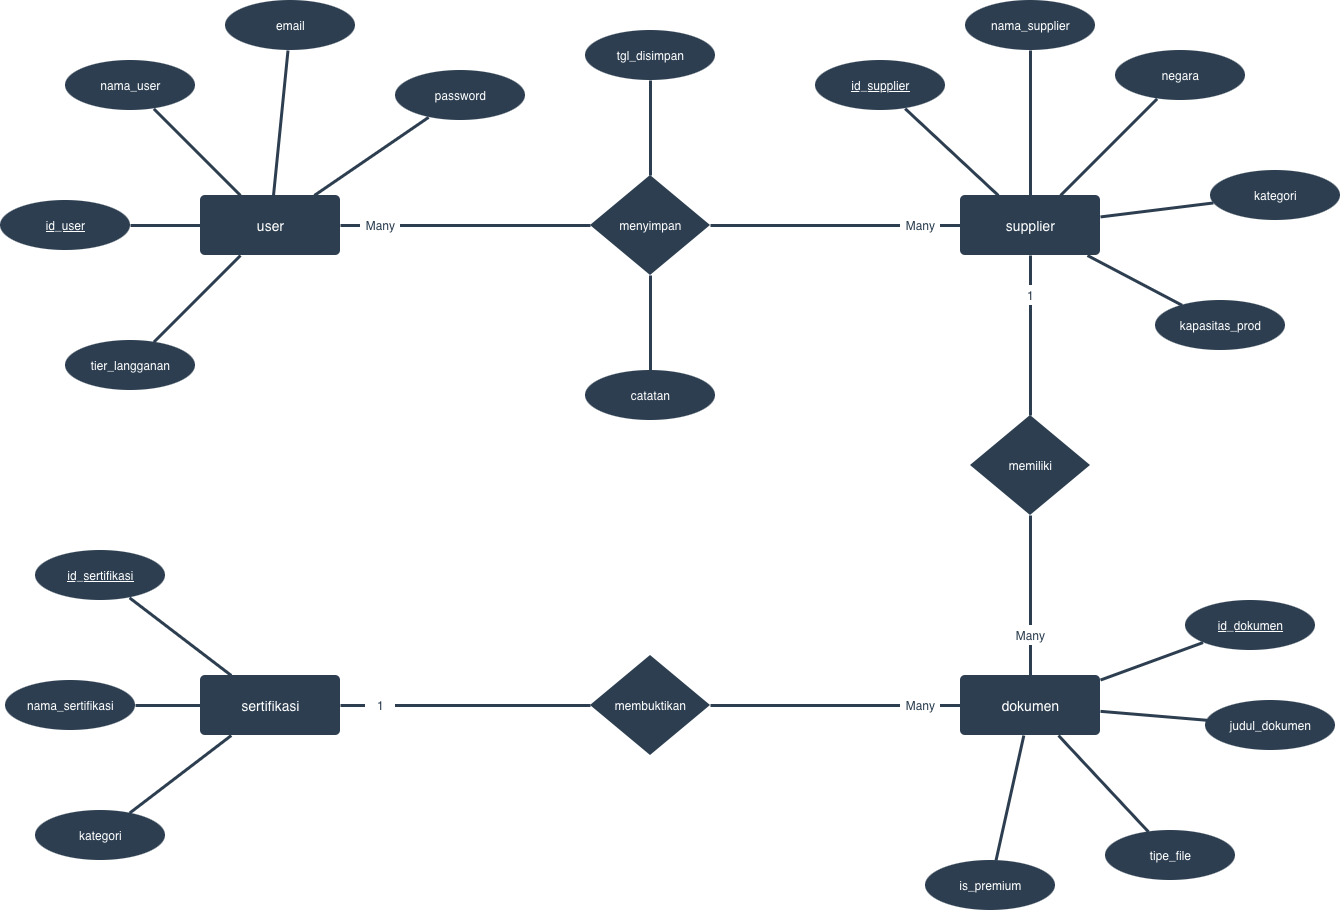

The diagram above was exported from draw.io. Its source (the exported page's mxGraphModel, read from the mxfile embedded in the PNG):
<mxGraphModel dx="1557" dy="1070" grid="1" gridSize="10" guides="1" tooltips="1" connect="1" arrows="1" fold="1" page="1" pageScale="1" pageWidth="1500" pageHeight="1100" math="0" shadow="0">
  <root>
    <mxCell id="0" />
    <mxCell id="1" parent="0" />
    <mxCell id="REL_user_menyimpan" edge="1" parent="1" source="E_user" style="endArrow=none;startArrow=none;html=1;strokeWidth=3;strokeColor=#2C3E50;" target="R_menyimpan">
      <mxGeometry relative="1" as="geometry" />
    </mxCell>
    <mxCell id="REL_supplier_menyimpan" edge="1" parent="1" source="R_menyimpan" style="endArrow=none;startArrow=none;html=1;strokeWidth=3;strokeColor=#2C3E50;" target="E_supplier">
      <mxGeometry relative="1" as="geometry" />
    </mxCell>
    <mxCell id="REL_supplier_memiliki" edge="1" parent="1" source="E_supplier" style="endArrow=none;startArrow=none;html=1;strokeWidth=3;strokeColor=#2C3E50;" target="R_memiliki">
      <mxGeometry relative="1" as="geometry" />
    </mxCell>
    <mxCell id="REL_dokumen_memiliki" edge="1" parent="1" style="endArrow=none;startArrow=none;html=1;strokeWidth=3;strokeColor=#2C3E50;endFill=0;" target="E_dokumen">
      <mxGeometry relative="1" as="geometry">
        <mxPoint x="1040" y="590" as="sourcePoint" />
      </mxGeometry>
    </mxCell>
    <mxCell id="REL_dokumen_membuktikan" edge="1" parent="1" source="E_dokumen" style="endArrow=none;startArrow=none;html=1;strokeWidth=3;strokeColor=#2C3E50;" target="R_membuktikan">
      <mxGeometry relative="1" as="geometry" />
    </mxCell>
    <mxCell id="REL_sertifikasi_membuktikan" edge="1" parent="1" source="R_membuktikan" style="endArrow=none;startArrow=none;html=1;strokeWidth=3;strokeColor=#2C3E50;" target="E_sertifikasi">
      <mxGeometry relative="1" as="geometry" />
    </mxCell>
    <mxCell id="L_A_id_user" edge="1" parent="1" source="A_id_user" style="endArrow=none;startArrow=none;html=1;strokeWidth=3;strokeColor=#2C3E50;" target="E_user">
      <mxGeometry relative="1" as="geometry" />
    </mxCell>
    <mxCell id="L_A_nama_user" edge="1" parent="1" source="A_nama_user" style="endArrow=none;startArrow=none;html=1;strokeWidth=3;strokeColor=#2C3E50;" target="E_user">
      <mxGeometry relative="1" as="geometry" />
    </mxCell>
    <mxCell id="L_A_email" edge="1" parent="1" source="A_email" style="endArrow=none;startArrow=none;html=1;strokeWidth=3;strokeColor=#2C3E50;" target="E_user">
      <mxGeometry relative="1" as="geometry" />
    </mxCell>
    <mxCell id="L_A_password" edge="1" parent="1" source="A_password" style="endArrow=none;startArrow=none;html=1;strokeWidth=3;strokeColor=#2C3E50;" target="E_user">
      <mxGeometry relative="1" as="geometry" />
    </mxCell>
    <mxCell id="L_A_tier_langganan" edge="1" parent="1" source="A_tier_langganan" style="endArrow=none;startArrow=none;html=1;strokeWidth=3;strokeColor=#2C3E50;" target="E_user">
      <mxGeometry relative="1" as="geometry" />
    </mxCell>
    <mxCell id="L_A_tgl_disimpan" edge="1" parent="1" source="A_tgl_disimpan" style="endArrow=none;startArrow=none;html=1;strokeWidth=3;strokeColor=#2C3E50;" target="R_menyimpan">
      <mxGeometry relative="1" as="geometry" />
    </mxCell>
    <mxCell id="L_A_catatan" edge="1" parent="1" source="A_catatan" style="endArrow=none;startArrow=none;html=1;strokeWidth=3;strokeColor=#2C3E50;" target="R_menyimpan">
      <mxGeometry relative="1" as="geometry" />
    </mxCell>
    <mxCell id="L_A_id_supplier" edge="1" parent="1" source="A_id_supplier" style="endArrow=none;startArrow=none;html=1;strokeWidth=3;strokeColor=#2C3E50;" target="E_supplier">
      <mxGeometry relative="1" as="geometry" />
    </mxCell>
    <mxCell id="L_A_nama_supplier" edge="1" parent="1" source="A_nama_supplier" style="endArrow=none;startArrow=none;html=1;strokeWidth=3;strokeColor=#2C3E50;" target="E_supplier">
      <mxGeometry relative="1" as="geometry" />
    </mxCell>
    <mxCell id="L_A_negara" edge="1" parent="1" source="A_negara" style="endArrow=none;startArrow=none;html=1;strokeWidth=3;strokeColor=#2C3E50;" target="E_supplier">
      <mxGeometry relative="1" as="geometry" />
    </mxCell>
    <mxCell id="L_A_kategori_supplier" edge="1" parent="1" source="A_kategori_supplier" style="endArrow=none;startArrow=none;html=1;strokeWidth=3;strokeColor=#2C3E50;" target="E_supplier">
      <mxGeometry relative="1" as="geometry" />
    </mxCell>
    <mxCell id="L_A_kapasitas_prod" edge="1" parent="1" source="A_kapasitas_prod" style="endArrow=none;startArrow=none;html=1;strokeWidth=3;strokeColor=#2C3E50;" target="E_supplier">
      <mxGeometry relative="1" as="geometry" />
    </mxCell>
    <mxCell id="L_A_id_dokumen" edge="1" parent="1" source="A_id_dokumen" style="endArrow=none;startArrow=none;html=1;strokeWidth=3;strokeColor=#2C3E50;" target="E_dokumen">
      <mxGeometry relative="1" as="geometry" />
    </mxCell>
    <mxCell id="L_A_judul_dokumen" edge="1" parent="1" source="A_judul_dokumen" style="endArrow=none;startArrow=none;html=1;strokeWidth=3;strokeColor=#2C3E50;" target="E_dokumen">
      <mxGeometry relative="1" as="geometry" />
    </mxCell>
    <mxCell id="L_A_tipe_file" edge="1" parent="1" source="A_tipe_file" style="endArrow=none;startArrow=none;html=1;strokeWidth=3;strokeColor=#2C3E50;" target="E_dokumen">
      <mxGeometry relative="1" as="geometry" />
    </mxCell>
    <mxCell id="L_A_is_premium" edge="1" parent="1" source="A_is_premium" style="endArrow=none;startArrow=none;html=1;strokeWidth=3;strokeColor=#2C3E50;" target="E_dokumen">
      <mxGeometry relative="1" as="geometry" />
    </mxCell>
    <mxCell id="L_A_id_sertifikasi" edge="1" parent="1" source="A_id_sertifikasi" style="endArrow=none;startArrow=none;html=1;strokeWidth=3;strokeColor=#2C3E50;" target="E_sertifikasi">
      <mxGeometry relative="1" as="geometry" />
    </mxCell>
    <mxCell id="L_A_nama_sertifikasi" edge="1" parent="1" source="A_nama_sertifikasi" style="endArrow=none;startArrow=none;html=1;strokeWidth=3;strokeColor=#2C3E50;" target="E_sertifikasi">
      <mxGeometry relative="1" as="geometry" />
    </mxCell>
    <mxCell id="L_A_kategori_sertifikasi" edge="1" parent="1" source="A_kategori_sertifikasi" style="endArrow=none;startArrow=none;html=1;strokeWidth=3;strokeColor=#2C3E50;" target="E_sertifikasi">
      <mxGeometry relative="1" as="geometry" />
    </mxCell>
    <mxCell id="E_user" parent="1" style="rounded=1;arcSize=8;html=1;fillColor=#2C3E50;strokeColor=none;fontColor=#FFFFFF;fontFamily=Open Sans,Helvetica;fontSize=14;shadow=0;" value="user" vertex="1">
      <mxGeometry height="60" width="140" x="210" y="270" as="geometry" />
    </mxCell>
    <mxCell id="E_supplier" parent="1" style="rounded=1;arcSize=8;html=1;fillColor=#2C3E50;strokeColor=none;fontColor=#FFFFFF;fontFamily=Open Sans,Helvetica;fontSize=14;shadow=0;" value="supplier" vertex="1">
      <mxGeometry height="60" width="140" x="970" y="270" as="geometry" />
    </mxCell>
    <mxCell id="E_dokumen" parent="1" style="rounded=1;arcSize=8;html=1;fillColor=#2C3E50;strokeColor=none;fontColor=#FFFFFF;fontFamily=Open Sans,Helvetica;fontSize=14;shadow=0;" value="dokumen" vertex="1">
      <mxGeometry height="60" width="140" x="970" y="750" as="geometry" />
    </mxCell>
    <mxCell id="E_sertifikasi" parent="1" style="rounded=1;arcSize=8;html=1;fillColor=#2C3E50;strokeColor=none;fontColor=#FFFFFF;fontFamily=Open Sans,Helvetica;fontSize=14;shadow=0;" value="sertifikasi" vertex="1">
      <mxGeometry height="60" width="140" x="210" y="750" as="geometry" />
    </mxCell>
    <mxCell id="R_menyimpan" parent="1" style="rhombus;html=1;fillColor=#2C3E50;strokeColor=none;fontColor=#FFFFFF;fontFamily=Open Sans,Helvetica;fontSize=12;shadow=0;" value="menyimpan" vertex="1">
      <mxGeometry height="100" width="120" x="600" y="250" as="geometry" />
    </mxCell>
    <mxCell id="R_memiliki" parent="1" style="rhombus;html=1;fillColor=#2C3E50;strokeColor=none;fontColor=#FFFFFF;fontFamily=Open Sans,Helvetica;fontSize=12;shadow=0;" value="memiliki" vertex="1">
      <mxGeometry height="100" width="120" x="980" y="490" as="geometry" />
    </mxCell>
    <mxCell id="R_membuktikan" parent="1" style="rhombus;html=1;fillColor=#2C3E50;strokeColor=none;fontColor=#FFFFFF;fontFamily=Open Sans,Helvetica;fontSize=12;shadow=0;" value="membuktikan" vertex="1">
      <mxGeometry height="100" width="120" x="600" y="730" as="geometry" />
    </mxCell>
    <mxCell id="A_id_user" parent="1" style="ellipse;html=1;fillColor=#2C3E50;strokeColor=none;fontColor=#FFFFFF;fontFamily=Open Sans,Helvetica;fontSize=12;shadow=0;" value="&lt;u&gt;id_user&lt;/u&gt;" vertex="1">
      <mxGeometry height="50" width="130" x="10" y="275" as="geometry" />
    </mxCell>
    <mxCell id="A_nama_user" parent="1" style="ellipse;html=1;fillColor=#2C3E50;strokeColor=none;fontColor=#FFFFFF;fontFamily=Open Sans,Helvetica;fontSize=12;shadow=0;" value="nama_user" vertex="1">
      <mxGeometry height="50" width="130" x="75" y="135" as="geometry" />
    </mxCell>
    <mxCell id="A_email" parent="1" style="ellipse;html=1;fillColor=#2C3E50;strokeColor=none;fontColor=#FFFFFF;fontFamily=Open Sans,Helvetica;fontSize=12;shadow=0;" value="email" vertex="1">
      <mxGeometry height="50" width="130" x="235" y="75" as="geometry" />
    </mxCell>
    <mxCell id="A_password" parent="1" style="ellipse;html=1;fillColor=#2C3E50;strokeColor=none;fontColor=#FFFFFF;fontFamily=Open Sans,Helvetica;fontSize=12;shadow=0;" value="password" vertex="1">
      <mxGeometry height="50" width="130" x="405" y="145" as="geometry" />
    </mxCell>
    <mxCell id="A_tier_langganan" parent="1" style="ellipse;html=1;fillColor=#2C3E50;strokeColor=none;fontColor=#FFFFFF;fontFamily=Open Sans,Helvetica;fontSize=12;shadow=0;" value="tier_langganan" vertex="1">
      <mxGeometry height="50" width="130" x="75" y="415" as="geometry" />
    </mxCell>
    <mxCell id="A_tgl_disimpan" parent="1" style="ellipse;html=1;fillColor=#2C3E50;strokeColor=none;fontColor=#FFFFFF;fontFamily=Open Sans,Helvetica;fontSize=12;shadow=0;" value="tgl_disimpan" vertex="1">
      <mxGeometry height="50" width="130" x="595" y="105" as="geometry" />
    </mxCell>
    <mxCell id="A_catatan" parent="1" style="ellipse;html=1;fillColor=#2C3E50;strokeColor=none;fontColor=#FFFFFF;fontFamily=Open Sans,Helvetica;fontSize=12;shadow=0;" value="catatan" vertex="1">
      <mxGeometry height="50" width="130" x="595" y="445" as="geometry" />
    </mxCell>
    <mxCell id="A_id_supplier" parent="1" style="ellipse;html=1;fillColor=#2C3E50;strokeColor=none;fontColor=#FFFFFF;fontFamily=Open Sans,Helvetica;fontSize=12;shadow=0;" value="&lt;u&gt;id_supplier&lt;/u&gt;" vertex="1">
      <mxGeometry height="50" width="130" x="825" y="135" as="geometry" />
    </mxCell>
    <mxCell id="A_nama_supplier" parent="1" style="ellipse;html=1;fillColor=#2C3E50;strokeColor=none;fontColor=#FFFFFF;fontFamily=Open Sans,Helvetica;fontSize=12;shadow=0;" value="nama_supplier" vertex="1">
      <mxGeometry height="50" width="130" x="975" y="75" as="geometry" />
    </mxCell>
    <mxCell id="A_negara" parent="1" style="ellipse;html=1;fillColor=#2C3E50;strokeColor=none;fontColor=#FFFFFF;fontFamily=Open Sans,Helvetica;fontSize=12;shadow=0;" value="negara" vertex="1">
      <mxGeometry height="50" width="130" x="1125" y="125" as="geometry" />
    </mxCell>
    <mxCell id="A_kategori_supplier" parent="1" style="ellipse;html=1;fillColor=#2C3E50;strokeColor=none;fontColor=#FFFFFF;fontFamily=Open Sans,Helvetica;fontSize=12;shadow=0;" value="kategori" vertex="1">
      <mxGeometry height="50" width="130" x="1220" y="245" as="geometry" />
    </mxCell>
    <mxCell id="A_kapasitas_prod" parent="1" style="ellipse;html=1;fillColor=#2C3E50;strokeColor=none;fontColor=#FFFFFF;fontFamily=Open Sans,Helvetica;fontSize=12;shadow=0;" value="kapasitas_prod" vertex="1">
      <mxGeometry height="50" width="130" x="1165" y="375" as="geometry" />
    </mxCell>
    <mxCell id="A_id_dokumen" parent="1" style="ellipse;html=1;fillColor=#2C3E50;strokeColor=none;fontColor=#FFFFFF;fontFamily=Open Sans,Helvetica;fontSize=12;shadow=0;" value="&lt;u&gt;id_dokumen&lt;/u&gt;" vertex="1">
      <mxGeometry height="50" width="130" x="1195" y="675" as="geometry" />
    </mxCell>
    <mxCell id="A_judul_dokumen" parent="1" style="ellipse;html=1;fillColor=#2C3E50;strokeColor=none;fontColor=#FFFFFF;fontFamily=Open Sans,Helvetica;fontSize=12;shadow=0;" value="judul_dokumen" vertex="1">
      <mxGeometry height="50" width="130" x="1215" y="775" as="geometry" />
    </mxCell>
    <mxCell id="A_tipe_file" parent="1" style="ellipse;html=1;fillColor=#2C3E50;strokeColor=none;fontColor=#FFFFFF;fontFamily=Open Sans,Helvetica;fontSize=12;shadow=0;" value="tipe_file" vertex="1">
      <mxGeometry height="50" width="130" x="1115" y="905" as="geometry" />
    </mxCell>
    <mxCell id="A_is_premium" parent="1" style="ellipse;html=1;fillColor=#2C3E50;strokeColor=none;fontColor=#FFFFFF;fontFamily=Open Sans,Helvetica;fontSize=12;shadow=0;" value="is_premium" vertex="1">
      <mxGeometry height="50" width="130" x="935" y="935" as="geometry" />
    </mxCell>
    <mxCell id="A_id_sertifikasi" parent="1" style="ellipse;html=1;fillColor=#2C3E50;strokeColor=none;fontColor=#FFFFFF;fontFamily=Open Sans,Helvetica;fontSize=12;shadow=0;" value="&lt;u&gt;id_sertifikasi&lt;/u&gt;" vertex="1">
      <mxGeometry height="50" width="130" x="45" y="625" as="geometry" />
    </mxCell>
    <mxCell id="A_nama_sertifikasi" parent="1" style="ellipse;html=1;fillColor=#2C3E50;strokeColor=none;fontColor=#FFFFFF;fontFamily=Open Sans,Helvetica;fontSize=12;shadow=0;" value="nama_sertifikasi" vertex="1">
      <mxGeometry height="50" width="130" x="15" y="755" as="geometry" />
    </mxCell>
    <mxCell id="A_kategori_sertifikasi" parent="1" style="ellipse;html=1;fillColor=#2C3E50;strokeColor=none;fontColor=#FFFFFF;fontFamily=Open Sans,Helvetica;fontSize=12;shadow=0;" value="kategori" vertex="1">
      <mxGeometry height="50" width="130" x="45" y="885" as="geometry" />
    </mxCell>
    <mxCell id="L_C_user_menyimpan" parent="1" style="text;html=1;align=center;verticalAlign=middle;fillColor=#FFFFFF;strokeColor=none;fontColor=#2C3E50;fontFamily=Open Sans,Helvetica;fontSize=12;shadow=0;" value="Many" vertex="1">
      <mxGeometry height="20" width="40" x="370" y="290" as="geometry" />
    </mxCell>
    <mxCell id="L_C_supplier_menyimpan" parent="1" style="text;html=1;align=center;verticalAlign=middle;fillColor=#FFFFFF;strokeColor=none;fontColor=#2C3E50;fontFamily=Open Sans,Helvetica;fontSize=12;shadow=0;" value="Many" vertex="1">
      <mxGeometry height="20" width="40" x="910" y="290" as="geometry" />
    </mxCell>
    <mxCell id="L_C_supplier_memiliki" parent="1" style="text;html=1;align=center;verticalAlign=middle;fillColor=#FFFFFF;strokeColor=none;fontColor=#2C3E50;fontFamily=Open Sans,Helvetica;fontSize=12;shadow=0;" value="1" vertex="1">
      <mxGeometry height="20" width="30" x="1025" y="360" as="geometry" />
    </mxCell>
    <mxCell id="L_C_dokumen_memiliki" parent="1" style="text;html=1;align=center;verticalAlign=middle;fillColor=#FFFFFF;strokeColor=none;fontColor=#2C3E50;fontFamily=Open Sans,Helvetica;fontSize=12;shadow=0;" value="Many" vertex="1">
      <mxGeometry height="20" width="40" x="1020" y="700" as="geometry" />
    </mxCell>
    <mxCell id="L_C_dokumen_membuktikan" parent="1" style="text;html=1;align=center;verticalAlign=middle;fillColor=#FFFFFF;strokeColor=none;fontColor=#2C3E50;fontFamily=Open Sans,Helvetica;fontSize=12;shadow=0;" value="Many" vertex="1">
      <mxGeometry height="20" width="40" x="910" y="770" as="geometry" />
    </mxCell>
    <mxCell id="L_C_sertifikasi_membuktikan" parent="1" style="text;html=1;align=center;verticalAlign=middle;fillColor=#FFFFFF;strokeColor=none;fontColor=#2C3E50;fontFamily=Open Sans,Helvetica;fontSize=12;shadow=0;" value="1" vertex="1">
      <mxGeometry height="20" width="30" x="375" y="770" as="geometry" />
    </mxCell>
  </root>
</mxGraphModel>